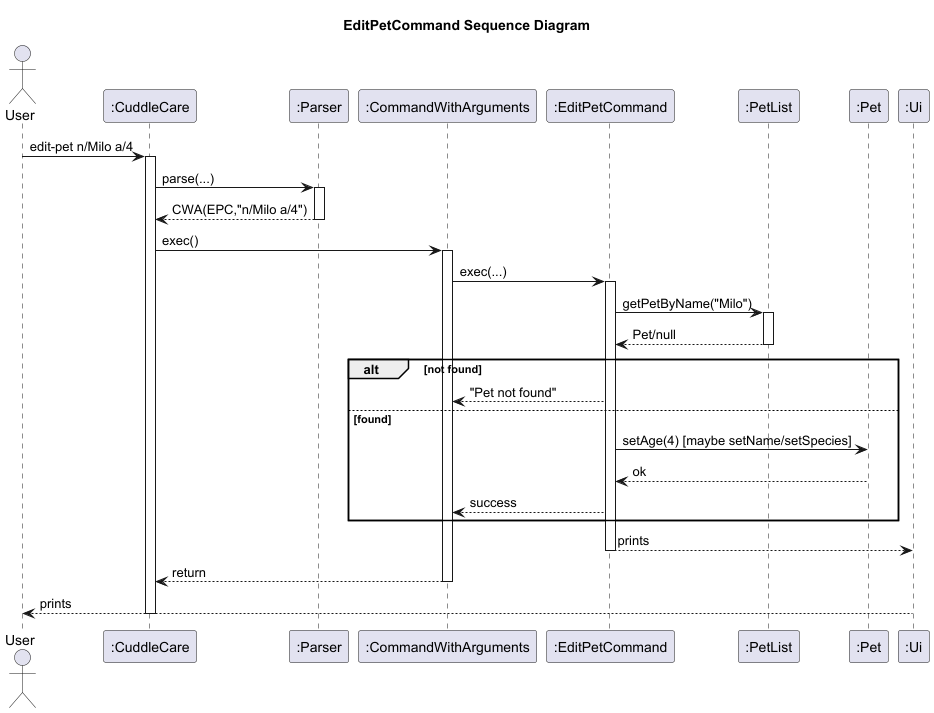

The diagram above was rendered by PlantUML. Its source (embedded in the PNG):
@startuml
title EditPetCommand Sequence Diagram
actor User
participant ":CuddleCare" as CuddleCare
participant ":Parser" as Parser
participant ":CommandWithArguments" as CWA
participant ":EditPetCommand" as EPC
participant ":PetList" as PetList
participant ":Pet" as Pet
participant ":Ui" as Ui

User -> CuddleCare : edit-pet n/Milo a/4
activate CuddleCare
CuddleCare -> Parser : parse(...)
activate Parser
Parser --> CuddleCare : CWA(EPC,"n/Milo a/4")
deactivate Parser

CuddleCare -> CWA : exec()
activate CWA
CWA -> EPC : exec(...)
activate EPC
EPC -> PetList : getPetByName("Milo")
activate PetList
PetList --> EPC : Pet/null
deactivate PetList

alt not found
  EPC --> CWA : "Pet not found"
else found
  EPC -> Pet : setAge(4) [maybe setName/setSpecies]
  Pet --> EPC : ok
  EPC --> CWA : success
end
  EPC --> Ui : prints
deactivate EPC
CWA --> CuddleCare : return
deactivate CWA
Ui --> User : prints
deactivate CuddleCare
@enduml